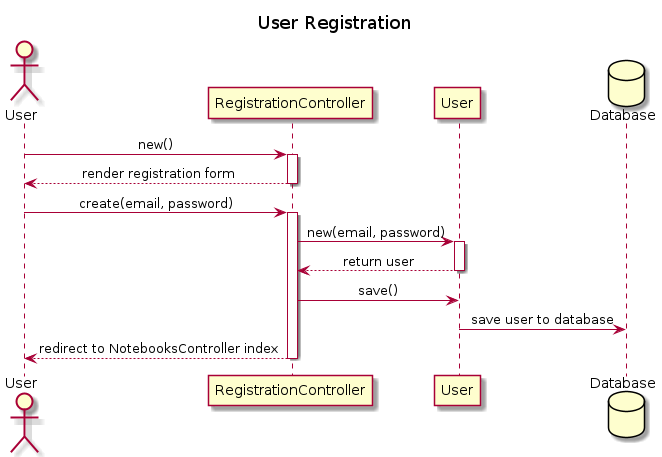

The diagram above was rendered by PlantUML. Its source (embedded in the PNG):
@startuml User Registration
title User Registration
skinparam sequenceMessageAlign center

actor User as user
participant RegistrationController as rc
participant User as um
database Database as db

user -> rc : new()
activate rc
user <-- rc : render registration form
deactivate rc
user -> rc : create(email, password)
activate rc
rc -> um : new(email, password)
activate um
rc <-- um : return user
deactivate um
rc -> um : save()
um -> db : save user to database
user <-- rc : redirect to NotebooksController index
deactivate rc
@enduml